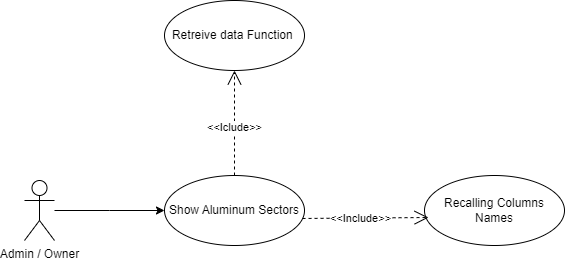

The diagram above was exported from draw.io. Its source (the exported page's mxGraphModel, read from the mxfile embedded in the PNG):
<mxGraphModel dx="866" dy="458" grid="0" gridSize="10" guides="1" tooltips="1" connect="1" arrows="1" fold="1" page="1" pageScale="1" pageWidth="850" pageHeight="1100" background="none" math="0" shadow="0">
  <root>
    <mxCell id="UgIeLGG64SzzkP6jzAq5-0" />
    <mxCell id="UgIeLGG64SzzkP6jzAq5-1" parent="UgIeLGG64SzzkP6jzAq5-0" />
    <mxCell id="UgIeLGG64SzzkP6jzAq5-2" style="edgeStyle=orthogonalEdgeStyle;rounded=0;orthogonalLoop=1;jettySize=auto;html=1;entryX=0;entryY=0.5;entryDx=0;entryDy=0;" parent="UgIeLGG64SzzkP6jzAq5-1" source="UgIeLGG64SzzkP6jzAq5-3" edge="1">
      <mxGeometry relative="1" as="geometry">
        <mxPoint x="210" y="270" as="targetPoint" />
      </mxGeometry>
    </mxCell>
    <mxCell id="UgIeLGG64SzzkP6jzAq5-3" value="Admin / Owner" style="shape=umlActor;verticalLabelPosition=bottom;verticalAlign=top;html=1;" parent="UgIeLGG64SzzkP6jzAq5-1" vertex="1">
      <mxGeometry x="70" y="240" width="30" height="60" as="geometry" />
    </mxCell>
    <mxCell id="UgIeLGG64SzzkP6jzAq5-4" value="Show Aluminum Sectors" style="ellipse;whiteSpace=wrap;html=1;" parent="UgIeLGG64SzzkP6jzAq5-1" vertex="1">
      <mxGeometry x="210" y="235" width="140" height="70" as="geometry" />
    </mxCell>
    <mxCell id="UgIeLGG64SzzkP6jzAq5-8" value="Retreive data Function&amp;nbsp;" style="ellipse;whiteSpace=wrap;html=1;" parent="UgIeLGG64SzzkP6jzAq5-1" vertex="1">
      <mxGeometry x="210" y="60" width="140" height="70" as="geometry" />
    </mxCell>
    <mxCell id="UgIeLGG64SzzkP6jzAq5-11" value="&amp;lt;&amp;lt;Iclude&amp;gt;&amp;gt;" style="endArrow=open;endSize=12;dashed=1;html=1;rounded=0;exitX=0.5;exitY=0;exitDx=0;exitDy=0;entryX=0.5;entryY=1;entryDx=0;entryDy=0;" parent="UgIeLGG64SzzkP6jzAq5-1" source="UgIeLGG64SzzkP6jzAq5-4" target="UgIeLGG64SzzkP6jzAq5-8" edge="1">
      <mxGeometry x="-0.0769" width="160" relative="1" as="geometry">
        <mxPoint x="350" y="265" as="sourcePoint" />
        <mxPoint x="485" y="145" as="targetPoint" />
        <mxPoint as="offset" />
      </mxGeometry>
    </mxCell>
    <mxCell id="UgIeLGG64SzzkP6jzAq5-13" value="Recalling Columns Names" style="ellipse;whiteSpace=wrap;html=1;" parent="UgIeLGG64SzzkP6jzAq5-1" vertex="1">
      <mxGeometry x="470" y="235" width="140" height="70" as="geometry" />
    </mxCell>
    <mxCell id="UgIeLGG64SzzkP6jzAq5-14" value="&amp;lt;&amp;lt;Include&amp;gt;&amp;gt;" style="endArrow=open;endSize=12;dashed=1;html=1;rounded=0;exitX=0.986;exitY=0.614;exitDx=0;exitDy=0;entryX=0.029;entryY=0.6;entryDx=0;entryDy=0;exitPerimeter=0;entryPerimeter=0;" parent="UgIeLGG64SzzkP6jzAq5-1" source="UgIeLGG64SzzkP6jzAq5-4" target="UgIeLGG64SzzkP6jzAq5-13" edge="1">
      <mxGeometry x="-0.0769" width="160" relative="1" as="geometry">
        <mxPoint x="360" y="280" as="sourcePoint" />
        <mxPoint x="500" y="425" as="targetPoint" />
        <mxPoint as="offset" />
      </mxGeometry>
    </mxCell>
  </root>
</mxGraphModel>